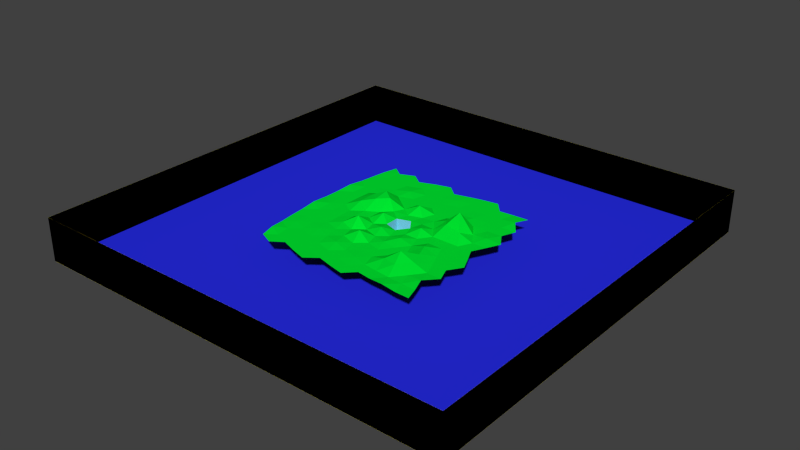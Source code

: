 # Source: shape.blend  (saved by Blender 2.67.0; exported with 4.5.12 LTS)
import bpy
from mathutils import Matrix  # noqa: F401  (used for matrix-valued properties, if any)

bpy.ops.wm.read_factory_settings(use_empty=True)
scene = bpy.context.scene
scene.name = 'Scene'

# ---- collections
col_collection_11 = bpy.data.collections.new('Collection 11'); scene.collection.children.link(col_collection_11)

# ---- materials (node trees are filled in below, after node groups)
mat_xa_notc_mis_dm1_shapes_world_mat7 = bpy.data.materials.new('xa_notc_mis_dm1_shapes_world_mat7')
mat_xa_notc_mis_dm1_shapes_world_mat7.alpha_threshold = 0.0
mat_xa_notc_mis_dm1_shapes_world_mat7.use_transparent_shadow = False
mat_xa_notc_mis_dm1_shapes_world_mat7.diffuse_color = (0.8, 0.7787, 0.7787, 1.0)
mat_xa_notc_mis_dm1_shapes_world_mat7.roughness = 0.5
mat_xa_notc_mis_dm1_shapes_world_mat7.specular_intensity = 0.0
mat_xa_notc_mis_dm1_shapes_world_mat7.line_color = (0.0, 0.0, 0.0, 1.0)
mat_xa_notc_mis_dm1_shapes_world_mat6 = bpy.data.materials.new('xa_notc_mis_dm1_shapes_world_mat6')
mat_xa_notc_mis_dm1_shapes_world_mat6.alpha_threshold = 0.0
mat_xa_notc_mis_dm1_shapes_world_mat6.use_transparent_shadow = False
mat_xa_notc_mis_dm1_shapes_world_mat6.diffuse_color = (0.1919, 0.6454, 0.8, 1.0)
mat_xa_notc_mis_dm1_shapes_world_mat6.roughness = 0.5
mat_xa_notc_mis_dm1_shapes_world_mat6.specular_intensity = 0.0
mat_xa_notc_mis_dm1_shapes_world_mat6.line_color = (0.0, 0.0, 0.0, 1.0)
mat_xa_notc_mis_dm1_shapes_world_mat5 = bpy.data.materials.new('xa_notc_mis_dm1_shapes_world_mat5')
mat_xa_notc_mis_dm1_shapes_world_mat5.alpha_threshold = 0.0
mat_xa_notc_mis_dm1_shapes_world_mat5.use_transparent_shadow = False
mat_xa_notc_mis_dm1_shapes_world_mat5.diffuse_color = (0.0, 0.8, 0.03107, 1.0)
mat_xa_notc_mis_dm1_shapes_world_mat5.roughness = 0.5
mat_xa_notc_mis_dm1_shapes_world_mat5.specular_intensity = 0.0
mat_xa_notc_mis_dm1_shapes_world_mat5.line_color = (0.0, 0.0, 0.0, 1.0)
mat_xa_notc_mis_dm1_shapes_world_innermat = bpy.data.materials.new('xa_notc_mis_dm1_shapes_world_innermat')
mat_xa_notc_mis_dm1_shapes_world_innermat.alpha_threshold = 0.0
mat_xa_notc_mis_dm1_shapes_world_innermat.use_transparent_shadow = False
mat_xa_notc_mis_dm1_shapes_world_innermat.diffuse_color = (0.02068, 0.02621, 0.8, 1.0)
mat_xa_notc_mis_dm1_shapes_world_innermat.roughness = 0.5
mat_xa_notc_mis_dm1_shapes_world_innermat.specular_intensity = 0.0
mat_xa_notc_mis_dm1_shapes_world_innermat.line_color = (0.0, 0.0, 0.0, 1.0)
mat_xa_notc_mis_dm1_shapes_world_outermat = bpy.data.materials.new('xa_notc_mis_dm1_shapes_world_outermat')
mat_xa_notc_mis_dm1_shapes_world_outermat.alpha_threshold = 0.0
mat_xa_notc_mis_dm1_shapes_world_outermat.use_transparent_shadow = False
mat_xa_notc_mis_dm1_shapes_world_outermat.diffuse_color = (0.8, 0.7045, 0.0, 1.0)
mat_xa_notc_mis_dm1_shapes_world_outermat.roughness = 0.5
mat_xa_notc_mis_dm1_shapes_world_outermat.specular_intensity = 0.0
mat_xa_notc_mis_dm1_shapes_world_outermat.line_color = (0.0, 0.0, 0.0, 1.0)

# ---- material node trees

# ---- world
world_world = bpy.data.worlds.new('World'); scene.world = world_world
world_world.color = (0.05088, 0.05088, 0.05088)
world_world.use_sun_shadow = False
world_world.sun_shadow_jitter_overblur = 0.0
world_world.cycles.sampling_method = 'MANUAL'
world_world.cycles.sample_map_resolution = 256

# ---- meshes
me_icosphere_001 = bpy.data.meshes.new('Icosphere.001')
me_icosphere_001.from_pydata([(-9.386e-07, -9.116e-10, 2.962e-05), (0.5449, -9.116e-10, -1.478e-05), (0.1684, -0.5182, -1.478e-05), (-0.4408, -0.3203, -1.478e-05), (-0.4408, 0.3203, -1.478e-05), (0.1684, 0.5182, -1.478e-05)], [], [(2, 1, 0), (3, 2, 0), (4, 3, 0), (5, 4, 0), (1, 5, 0)])
_uv = me_icosphere_001.uv_layers.new(name='UVMap')
_uv.uv.foreach_set('vector', [0.0, 0.0, 1.0, 0.0, 1.0, 1.0, 0.0, 0.0, 1.0, 0.0, 1.0, 1.0, 0.0, 0.0, 1.0, 0.0, 1.0, 1.0, 0.0, 0.0, 1.0, 0.0, 1.0, 1.0, 0.0, 0.0, 1.0, 0.0, 1.0, 1.0])
me_icosphere_001.materials.append(mat_xa_notc_mis_dm1_shapes_world_mat7)
me_icosphere_001.use_remesh_preserve_volume = False
me_icosphere_001.use_remesh_preserve_attributes = False
me_icosphere_001.use_mirror_vertex_groups = False
me_icosphere_001.update()
me_icosphere_000 = bpy.data.meshes.new('Icosphere.000')
me_icosphere_000.from_pydata([(0.5449, -8.478e-10, 0.5), (0.1684, -0.5182, 0.5), (-0.4408, -0.3203, 0.5), (-0.4408, 0.3203, 0.5), (0.1684, 0.5182, 0.5), (0.5449, -8.457e-10, -0.5), (0.1684, -0.5182, -0.5), (-0.4408, -0.3203, -0.5), (-0.4408, 0.3203, -0.5), (0.1684, 0.5182, -0.5)], [], [(1, 0, 5, 6), (3, 2, 7, 8), (2, 1, 6, 7), (4, 3, 8, 9), (0, 4, 9, 5)])
_uv = me_icosphere_000.uv_layers.new(name='UVMap')
_uv.uv.foreach_set('vector', [0.0, 0.0, 1.0, 0.0, 1.0, 1.0, 0.0, 1.0, 0.0, 0.0, 1.0, 0.0, 1.0, 1.0, 0.0, 1.0, 0.0, 0.0, 1.0, 0.0, 1.0, 1.0, 0.0, 1.0, 0.0, 0.0, 1.0, 0.0, 1.0, 1.0, 0.0, 1.0, 0.0, 0.0, 1.0, 0.0, 1.0, 1.0, 0.0, 1.0])
me_icosphere_000.materials.append(mat_xa_notc_mis_dm1_shapes_world_mat6)
me_icosphere_000.use_remesh_preserve_volume = False
me_icosphere_000.use_remesh_preserve_attributes = False
me_icosphere_000.use_mirror_vertex_groups = False
me_icosphere_000.update()
me_icosphere_002 = bpy.data.meshes.new('Icosphere.002')
me_icosphere_002.from_pydata([(3.673, 0.0, 0.02445), (3.017, 0.0, 0.02516), (2.367, 0.0, 0.0257), (1.734, 0.0, 0.0261), (1.124, 0.0, 0.2259), (0.5449, 0.0, 0.02651), (0.1684, -0.5182, 0.02651), (0.3474, -1.069, 0.02636), (0.5357, -1.652, 0.08107), (0.7316, -2.252, 0.0257), (0.9324, -2.87, 0.02516), (1.135, -3.494, 0.02445), (1.336, -4.112, 0.0236), (-0.4408, -0.3203, 0.02651), (-0.9094, -0.6607, 0.02636), (-1.403, -1.019, 0.3825), (-1.915, -1.395, 0.08068), (-2.441, -1.774, 0.02516), (-2.972, -2.159, 0.02445), (-3.498, -2.541, 0.03647), (-4.009, -2.913, 0.02259), (-0.4408, 0.3203, 0.02651), (-0.9242, 0.69, 0.0746), (-1.403, 1.019, 0.4355), (-1.915, 1.392, 0.4813), (-2.441, 1.774, 0.03803), (-2.972, 2.159, 0.02445), (-3.498, 2.541, 0.0236), (-4.009, 2.913, 0.02259), (0.1684, 0.5182, 0.02651), (0.3474, 1.069, 0.02636), (0.5357, 1.649, 0.0261), (0.7316, 2.252, 0.0257), (0.9324, 2.87, 0.02516), (1.135, 3.494, 0.02445), (1.336, 4.112, 0.0236), (0.7375, -0.5358, 0.02643), (0.8912, -1.053, 0.1218), (1.341, -0.5525, 0.02624), (1.15, -1.703, 0.02591), (1.567, -1.138, 0.02599), (1.975, -0.5676, 0.03879), (1.365, -2.322, 0.02545), (1.797, -1.752, 0.02559), (2.186, -1.101, 0.1963), (2.63, -0.5806, 0.02545), (1.575, -2.84, 0.1792), (2.029, -2.385, 0.4624), (2.47, -1.794, 0.2228), (2.896, -1.193, 0.02504), (3.299, -0.5909, 0.02482), (1.795, -3.589, 0.02403), (2.258, -3.028, 0.2361), (2.715, -2.438, 0.235), (3.158, -1.829, 0.02448), (3.578, -1.211, 0.02433), (3.968, -0.5982, 0.02403), (2.002, -4.213, 0.02307), (2.478, -3.669, 0.02344), (2.951, -3.087, 0.02367), (3.411, -2.478, 0.02375), (3.848, -1.852, 0.02367), (4.255, -1.223, 0.02344), (2.685, -4.297, 0.07737), (3.172, -3.729, 0.02269), (3.648, -3.132, 0.07782), (4.103, -2.503, 0.02284), (3.374, -4.351, 0.02155), (3.864, -3.767, 0.02177), (4.055, -4.38, 0.02055), (-0.2817, -0.867, 0.1676), (-0.7604, -1.235, 0.02624), (-0.1109, -1.446, 0.02624), (-1.264, -1.62, 0.02591), (-0.5984, -1.842, 0.2942), (0.07043, -2.053, 0.02591), (-1.787, -2.016, 0.02545), (-1.111, -2.251, 0.03847), (-0.4243, -2.474, 0.02559), (0.2607, -2.681, 0.02545), (-2.321, -2.417, 0.0377), (-1.642, -2.667, 0.02504), (-0.9434, -2.907, 0.0801), (-0.2395, -3.122, 0.02504), (0.4573, -3.32, 0.0377), (-2.859, -2.816, 0.02403), (-2.182, -3.083, 0.02433), (-1.48, -3.335, 0.02448), (-0.7633, -3.568, 0.02448), (-0.04648, -3.777, 0.02433), (0.6573, -3.959, 0.02403), (-3.388, -3.206, 0.02307), (-2.724, -3.49, 0.02344), (-2.024, -3.76, 0.02367), (-1.303, -4.009, 0.02375), (-0.5726, -4.232, 0.02367), (0.1518, -4.425, 0.02344), (0.8569, -4.585, 0.02307), (-3.9, -3.581, 0.07695), (-3.254, -3.881, 0.0224), (-2.566, -4.169, 0.02269), (-1.848, -4.436, 0.02284), (-1.113, -4.675, 0.03572), (-3.764, -4.246, 0.0212), (-3.095, -4.553, 0.03443), (-0.9116, 0.0, 0.2793), (-1.41, 0.3414, 0.02624), (-1.41, -0.3414, 0.02624), (-1.931, 0.7015, 0.3648), (-1.937, -4.307e-08, 0.03886), (-1.931, -0.7015, 0.06678), (-2.469, 1.076, 0.257), (-2.484, 0.3578, 0.2304), (-2.484, -0.3609, 0.02559), (-2.469, -1.076, 0.02545), (-3.016, 1.461, 0.02482), (-3.044, 0.7371, 0.02504), (-3.053, -6.739e-08, 0.02512), (-3.044, -0.7371, 0.02504), (-3.016, -1.461, 0.02482), (-3.562, 1.848, 0.02403), (-3.606, 1.123, 0.02433), (-3.629, 0.3767, 0.02448), (-3.629, -0.3767, 0.03736), (-3.606, -1.123, 0.02433), (-3.562, -1.848, 0.02403), (-4.096, 2.232, 0.02307), (-4.161, 1.508, 0.07842), (-4.202, 0.7632, 0.02367), (-4.216, -6.659e-08, 0.02375), (-4.202, -0.7663, 0.07865), (-4.161, -1.512, 0.02344), (-4.096, -2.232, 0.02307), (-0.2817, 0.867, 0.02643), (-0.1109, 1.446, 0.3086), (-0.7604, 1.235, 0.02624), (0.07043, 2.053, 0.02591), (-0.5984, 1.842, 0.02599), (-1.264, 1.62, 0.02591), (0.2607, 2.681, 0.02545), (-0.4243, 2.474, 0.02559), (-1.111, 2.251, 0.02559), (-1.787, 2.016, 0.02545), (0.4573, 3.32, 0.0377), (-0.2395, 3.122, 0.02504), (-0.9434, 2.903, 0.02512), (-1.642, 2.664, 0.08002), (-2.321, 2.417, 0.02482), (0.6573, 3.959, 0.02403), (-0.04648, 3.777, 0.02433), (-0.7633, 3.568, 0.02448), (-1.48, 3.335, 0.02448), (-2.182, 3.083, 0.02433), (-2.859, 2.816, 0.02403), (-0.5726, 4.232, 0.02367), (-1.303, 4.009, 0.03663), (-2.024, 3.76, 0.02367), (-2.724, 3.49, 0.02344), (-3.388, 3.206, 0.02307), (-2.566, 4.169, 0.02269), (-3.254, 3.881, 0.0224), (-3.9, 3.578, 0.03485), (-3.764, 4.246, 0.0212), (0.7375, 0.5358, 0.06878), (1.341, 0.5525, 0.02624), (0.9399, 1.105, 0.02624), (1.859, 0.7285, 0.3459), (1.567, 1.138, 0.2767), (1.15, 1.703, 0.02591), (2.63, 0.5806, 0.2842), (2.222, 1.168, 0.8488), (1.797, 1.749, 0.08057), (1.365, 2.322, 0.02545), (3.299, 0.5909, 0.02482), (2.896, 1.193, 0.02504), (2.47, 1.794, 0.02512), (2.029, 2.385, 0.03792), (1.581, 2.955, 0.02482), (3.968, 0.5982, 0.02403), (3.578, 1.208, 0.0793), (3.158, 1.829, 0.02448), (2.715, 2.438, 0.02448), (2.258, 3.028, 0.02433), (1.795, 3.589, 0.02403), (4.255, 1.223, 0.02344), (3.848, 1.852, 0.02367), (3.411, 2.478, 0.02375), (2.951, 3.087, 0.02367), (2.478, 3.669, 0.02344), (2.002, 4.213, 0.02307), (4.103, 2.503, 0.02284), (3.648, 3.125, 0.07782), (3.172, 3.729, 0.02269), (3.864, 3.767, 0.02177), (4.657e-10, 2.183e-12, -0.9734), (0.5449, 2.183e-12, -0.9735), (0.1684, -0.5182, -0.9735), (-0.4408, -0.3203, -0.9735), (-0.4408, 0.3203, -0.9735), (0.1684, 0.5182, -0.9735)], [], [(7, 36, 6), (8, 37, 7), (9, 39, 8), (10, 42, 9), (11, 46, 10), (12, 51, 11), (6, 36, 5), (36, 4, 5), (7, 37, 36), (37, 38, 36), (36, 38, 4), (38, 3, 4), (8, 39, 37), (39, 40, 37), (37, 40, 38), (40, 41, 38), (38, 41, 3), (41, 2, 3), (9, 42, 39), (42, 43, 39), (39, 43, 40), (43, 44, 40), (40, 44, 41), (44, 45, 41), (41, 45, 2), (45, 1, 2), (10, 46, 42), (46, 47, 42), (42, 47, 43), (47, 48, 43), (43, 48, 44), (48, 49, 44), (44, 49, 45), (49, 50, 45), (45, 50, 1), (50, 0, 1), (11, 51, 46), (51, 52, 46), (46, 52, 47), (52, 53, 47), (47, 53, 48), (53, 54, 48), (48, 54, 49), (54, 55, 49), (49, 55, 50), (55, 56, 50), (50, 56, 0), (12, 57, 51), (57, 58, 51), (51, 58, 52), (58, 59, 52), (52, 59, 53), (59, 60, 53), (53, 60, 54), (60, 61, 54), (54, 61, 55), (61, 62, 55), (55, 62, 56), (57, 63, 58), (63, 64, 58), (58, 64, 59), (64, 65, 59), (59, 65, 60), (65, 66, 60), (60, 66, 61), (63, 67, 64), (67, 68, 64), (64, 68, 65), (67, 69, 68), (14, 70, 13), (15, 71, 14), (16, 73, 15), (17, 76, 16), (18, 80, 17), (19, 85, 18), (20, 91, 19), (13, 70, 6), (70, 7, 6), (14, 71, 70), (71, 72, 70), (70, 72, 7), (72, 8, 7), (15, 73, 71), (73, 74, 71), (71, 74, 72), (74, 75, 72), (72, 75, 8), (75, 9, 8), (16, 76, 73), (76, 77, 73), (73, 77, 74), (77, 78, 74), (74, 78, 75), (78, 79, 75), (75, 79, 9), (79, 10, 9), (17, 80, 76), (80, 81, 76), (76, 81, 77), (81, 82, 77), (77, 82, 78), (82, 83, 78), (78, 83, 79), (83, 84, 79), (79, 84, 10), (84, 11, 10), (18, 85, 80), (85, 86, 80), (80, 86, 81), (86, 87, 81), (81, 87, 82), (87, 88, 82), (82, 88, 83), (88, 89, 83), (83, 89, 84), (89, 90, 84), (84, 90, 11), (90, 12, 11), (19, 91, 85), (91, 92, 85), (85, 92, 86), (92, 93, 86), (86, 93, 87), (93, 94, 87), (87, 94, 88), (94, 95, 88), (88, 95, 89), (95, 96, 89), (89, 96, 90), (96, 97, 90), (90, 97, 12), (20, 98, 91), (98, 99, 91), (91, 99, 92), (99, 100, 92), (92, 100, 93), (100, 101, 93), (93, 101, 94), (101, 102, 94), (94, 102, 95), (98, 103, 99), (103, 104, 99), (99, 104, 100), (22, 105, 21), (23, 106, 22), (24, 108, 23), (25, 111, 24), (26, 115, 25), (27, 120, 26), (28, 126, 27), (21, 105, 13), (105, 14, 13), (22, 106, 105), (106, 107, 105), (105, 107, 14), (107, 15, 14), (23, 108, 106), (108, 109, 106), (106, 109, 107), (109, 110, 107), (107, 110, 15), (110, 16, 15), (24, 111, 108), (111, 112, 108), (108, 112, 109), (112, 113, 109), (109, 113, 110), (113, 114, 110), (110, 114, 16), (114, 17, 16), (25, 115, 111), (115, 116, 111), (111, 116, 112), (116, 117, 112), (112, 117, 113), (117, 118, 113), (113, 118, 114), (118, 119, 114), (114, 119, 17), (119, 18, 17), (26, 120, 115), (120, 121, 115), (115, 121, 116), (121, 122, 116), (116, 122, 117), (122, 123, 117), (117, 123, 118), (123, 124, 118), (118, 124, 119), (124, 125, 119), (119, 125, 18), (125, 19, 18), (27, 126, 120), (126, 127, 120), (120, 127, 121), (127, 128, 121), (121, 128, 122), (128, 129, 122), (122, 129, 123), (129, 130, 123), (123, 130, 124), (130, 131, 124), (124, 131, 125), (131, 132, 125), (125, 132, 19), (132, 20, 19), (30, 133, 29), (31, 134, 30), (32, 136, 31), (33, 139, 32), (34, 143, 33), (35, 148, 34), (29, 133, 21), (133, 22, 21), (30, 134, 133), (134, 135, 133), (133, 135, 22), (135, 23, 22), (31, 136, 134), (136, 137, 134), (134, 137, 135), (137, 138, 135), (135, 138, 23), (138, 24, 23), (32, 139, 136), (139, 140, 136), (136, 140, 137), (140, 141, 137), (137, 141, 138), (141, 142, 138), (138, 142, 24), (142, 25, 24), (33, 143, 139), (143, 144, 139), (139, 144, 140), (144, 145, 140), (140, 145, 141), (145, 146, 141), (141, 146, 142), (146, 147, 142), (142, 147, 25), (147, 26, 25), (34, 148, 143), (148, 149, 143), (143, 149, 144), (149, 150, 144), (144, 150, 145), (150, 151, 145), (145, 151, 146), (151, 152, 146), (146, 152, 147), (152, 153, 147), (147, 153, 26), (153, 27, 26), (149, 154, 150), (154, 155, 150), (150, 155, 151), (155, 156, 151), (151, 156, 152), (156, 157, 152), (152, 157, 153), (157, 158, 153), (153, 158, 27), (158, 28, 27), (156, 159, 157), (159, 160, 157), (157, 160, 158), (160, 161, 158), (158, 161, 28), (160, 162, 161), (4, 163, 5), (3, 164, 4), (2, 166, 3), (1, 169, 2), (0, 173, 1), (5, 163, 29), (163, 30, 29), (4, 164, 163), (164, 165, 163), (163, 165, 30), (165, 31, 30), (3, 166, 164), (166, 167, 164), (164, 167, 165), (167, 168, 165), (165, 168, 31), (168, 32, 31), (2, 169, 166), (169, 170, 166), (166, 170, 167), (170, 171, 167), (167, 171, 168), (171, 172, 168), (168, 172, 32), (172, 33, 32), (1, 173, 169), (173, 174, 169), (169, 174, 170), (174, 175, 170), (170, 175, 171), (175, 176, 171), (171, 176, 172), (176, 177, 172), (172, 177, 33), (177, 34, 33), (0, 178, 173), (178, 179, 173), (173, 179, 174), (179, 180, 174), (174, 180, 175), (180, 181, 175), (175, 181, 176), (181, 182, 176), (176, 182, 177), (182, 183, 177), (177, 183, 34), (183, 35, 34), (178, 184, 179), (184, 185, 179), (179, 185, 180), (185, 186, 180), (180, 186, 181), (186, 187, 181), (181, 187, 182), (187, 188, 182), (182, 188, 183), (188, 189, 183), (183, 189, 35), (185, 190, 186), (190, 191, 186), (186, 191, 187), (191, 192, 187), (187, 192, 188), (191, 193, 192), (196, 195, 194), (197, 196, 194), (198, 197, 194), (199, 198, 194), (195, 199, 194)])
_uv = me_icosphere_002.uv_layers.new(name='UVMap')
_uv.uv.foreach_set('vector', [0.0, 0.0, 1.0, 0.0, 1.0, 1.0, 0.0, 0.0, 1.0, 0.0, 1.0, 1.0, 0.0, 0.0, 1.0, 0.0, 1.0, 1.0, 0.0, 0.0, 1.0, 0.0, 1.0, 1.0, 0.0, 0.0, 1.0, 0.0, 1.0, 1.0, 0.0, 0.0, 1.0, 0.0, 1.0, 1.0, 0.0, 0.0, 1.0, 0.0, 1.0, 1.0, 0.0, 0.0, 1.0, 0.0, 1.0, 1.0, 0.0, 0.0, 1.0, 0.0, 1.0, 1.0, 0.0, 0.0, 1.0, 0.0, 1.0, 1.0, 0.0, 0.0, 1.0, 0.0, 1.0, 1.0, 0.0, 0.0, 1.0, 0.0, 1.0, 1.0, 0.0, 0.0, 1.0, 0.0, 1.0, 1.0, 0.0, 0.0, 1.0, 0.0, 1.0, 1.0, 0.0, 0.0, 1.0, 0.0, 1.0, 1.0, 0.0, 0.0, 1.0, 0.0, 1.0, 1.0, 0.0, 0.0, 1.0, 0.0, 1.0, 1.0, 0.0, 0.0, 1.0, 0.0, 1.0, 1.0, 0.0, 0.0, 1.0, 0.0, 1.0, 1.0, 0.0, 0.0, 1.0, 0.0, 1.0, 1.0, 0.0, 0.0, 1.0, 0.0, 1.0, 1.0, 0.0, 0.0, 1.0, 0.0, 1.0, 1.0, 0.0, 0.0, 1.0, 0.0, 1.0, 1.0, 0.0, 0.0, 1.0, 0.0, 1.0, 1.0, 0.0, 0.0, 1.0, 0.0, 1.0, 1.0, 0.0, 0.0, 1.0, 0.0, 1.0, 1.0, 0.0, 0.0, 1.0, 0.0, 1.0, 1.0, 0.0, 0.0, 1.0, 0.0, 1.0, 1.0, 0.0, 0.0, 1.0, 0.0, 1.0, 1.0, 0.0, 0.0, 1.0, 0.0, 1.0, 1.0, 0.0, 0.0, 1.0, 0.0, 1.0, 1.0, 0.0, 0.0, 1.0, 0.0, 1.0, 1.0, 0.0, 0.0, 1.0, 0.0, 1.0, 1.0, 0.0, 0.0, 1.0, 0.0, 1.0, 1.0, 0.0, 0.0, 1.0, 0.0, 1.0, 1.0, 0.0, 0.0, 1.0, 0.0, 1.0, 1.0, 0.0, 0.0, 1.0, 0.0, 1.0, 1.0, 0.0, 0.0, 1.0, 0.0, 1.0, 1.0, 0.0, 0.0, 1.0, 0.0, 1.0, 1.0, 0.0, 0.0, 1.0, 0.0, 1.0, 1.0, 0.0, 0.0, 1.0, 0.0, 1.0, 1.0, 0.0, 0.0, 1.0, 0.0, 1.0, 1.0, 0.0, 0.0, 1.0, 0.0, 1.0, 1.0, 0.0, 0.0, 1.0, 0.0, 1.0, 1.0, 0.0, 0.0, 1.0, 0.0, 1.0, 1.0, 0.0, 0.0, 1.0, 0.0, 1.0, 1.0, 0.0, 0.0, 1.0, 0.0, 1.0, 1.0, 0.0, 0.0, 1.0, 0.0, 1.0, 1.0, 0.0, 0.0, 1.0, 0.0, 1.0, 1.0, 0.0, 0.0, 1.0, 0.0, 1.0, 1.0, 0.0, 0.0, 1.0, 0.0, 1.0, 1.0, 0.0, 0.0, 1.0, 0.0, 1.0, 1.0, 0.0, 0.0, 1.0, 0.0, 1.0, 1.0, 0.0, 0.0, 1.0, 0.0, 1.0, 1.0, 0.0, 0.0, 1.0, 0.0, 1.0, 1.0, 0.0, 0.0, 1.0, 0.0, 1.0, 1.0, 0.0, 0.0, 1.0, 0.0, 1.0, 1.0, 0.0, 0.0, 1.0, 0.0, 1.0, 1.0, 0.0, 0.0, 1.0, 0.0, 1.0, 1.0, 0.0, 0.0, 1.0, 0.0, 1.0, 1.0, 0.0, 0.0, 1.0, 0.0, 1.0, 1.0, 0.0, 0.0, 1.0, 0.0, 1.0, 1.0, 0.0, 0.0, 1.0, 0.0, 1.0, 1.0, 0.0, 0.0, 1.0, 0.0, 1.0, 1.0, 0.0, 0.0, 1.0, 0.0, 1.0, 1.0, 0.0, 0.0, 1.0, 0.0, 1.0, 1.0, 0.0, 0.0, 1.0, 0.0, 1.0, 1.0, 0.0, 0.0, 1.0, 0.0, 1.0, 1.0, 0.0, 0.0, 1.0, 0.0, 1.0, 1.0, 0.0, 0.0, 1.0, 0.0, 1.0, 1.0, 0.0, 0.0, 1.0, 0.0, 1.0, 1.0, 0.0, 0.0, 1.0, 0.0, 1.0, 1.0, 0.0, 0.0, 1.0, 0.0, 1.0, 1.0, 0.0, 0.0, 1.0, 0.0, 1.0, 1.0, 0.0, 0.0, 1.0, 0.0, 1.0, 1.0, 0.0, 0.0, 1.0, 0.0, 1.0, 1.0, 0.0, 0.0, 1.0, 0.0, 1.0, 1.0, 0.0, 0.0, 1.0, 0.0, 1.0, 1.0, 0.0, 0.0, 1.0, 0.0, 1.0, 1.0, 0.0, 0.0, 1.0, 0.0, 1.0, 1.0, 0.0, 0.0, 1.0, 0.0, 1.0, 1.0, 0.0, 0.0, 1.0, 0.0, 1.0, 1.0, 0.0, 0.0, 1.0, 0.0, 1.0, 1.0, 0.0, 0.0, 1.0, 0.0, 1.0, 1.0, 0.0, 0.0, 1.0, 0.0, 1.0, 1.0, 0.0, 0.0, 1.0, 0.0, 1.0, 1.0, 0.0, 0.0, 1.0, 0.0, 1.0, 1.0, 0.0, 0.0, 1.0, 0.0, 1.0, 1.0, 0.0, 0.0, 1.0, 0.0, 1.0, 1.0, 0.0, 0.0, 1.0, 0.0, 1.0, 1.0, 0.0, 0.0, 1.0, 0.0, 1.0, 1.0, 0.0, 0.0, 1.0, 0.0, 1.0, 1.0, 0.0, 0.0, 1.0, 0.0, 1.0, 1.0, 0.0, 0.0, 1.0, 0.0, 1.0, 1.0, 0.0, 0.0, 1.0, 0.0, 1.0, 1.0, 0.0, 0.0, 1.0, 0.0, 1.0, 1.0, 0.0, 0.0, 1.0, 0.0, 1.0, 1.0, 0.0, 0.0, 1.0, 0.0, 1.0, 1.0, 0.0, 0.0, 1.0, 0.0, 1.0, 1.0, 0.0, 0.0, 1.0, 0.0, 1.0, 1.0, 0.0, 0.0, 1.0, 0.0, 1.0, 1.0, 0.0, 0.0, 1.0, 0.0, 1.0, 1.0, 0.0, 0.0, 1.0, 0.0, 1.0, 1.0, 0.0, 0.0, 1.0, 0.0, 1.0, 1.0, 0.0, 0.0, 1.0, 0.0, 1.0, 1.0, 0.0, 0.0, 1.0, 0.0, 1.0, 1.0, 0.0, 0.0, 1.0, 0.0, 1.0, 1.0, 0.0, 0.0, 1.0, 0.0, 1.0, 1.0, 0.0, 0.0, 1.0, 0.0, 1.0, 1.0, 0.0, 0.0, 1.0, 0.0, 1.0, 1.0, 0.0, 0.0, 1.0, 0.0, 1.0, 1.0, 0.0, 0.0, 1.0, 0.0, 1.0, 1.0, 0.0, 0.0, 1.0, 0.0, 1.0, 1.0, 0.0, 0.0, 1.0, 0.0, 1.0, 1.0, 0.0, 0.0, 1.0, 0.0, 1.0, 1.0, 0.0, 0.0, 1.0, 0.0, 1.0, 1.0, 0.0, 0.0, 1.0, 0.0, 1.0, 1.0, 0.0, 0.0, 1.0, 0.0, 1.0, 1.0, 0.0, 0.0, 1.0, 0.0, 1.0, 1.0, 0.0, 0.0, 1.0, 0.0, 1.0, 1.0, 0.0, 0.0, 1.0, 0.0, 1.0, 1.0, 0.0, 0.0, 1.0, 0.0, 1.0, 1.0, 0.0, 0.0, 1.0, 0.0, 1.0, 1.0, 0.0, 0.0, 1.0, 0.0, 1.0, 1.0, 0.0, 0.0, 1.0, 0.0, 1.0, 1.0, 0.0, 0.0, 1.0, 0.0, 1.0, 1.0, 0.0, 0.0, 1.0, 0.0, 1.0, 1.0, 0.0, 0.0, 1.0, 0.0, 1.0, 1.0, 0.0, 0.0, 1.0, 0.0, 1.0, 1.0, 0.0, 0.0, 1.0, 0.0, 1.0, 1.0, 0.0, 0.0, 1.0, 0.0, 1.0, 1.0, 0.0, 0.0, 1.0, 0.0, 1.0, 1.0, 0.0, 0.0, 1.0, 0.0, 1.0, 1.0, 0.0, 0.0, 1.0, 0.0, 1.0, 1.0, 0.0, 0.0, 1.0, 0.0, 1.0, 1.0, 0.0, 0.0, 1.0, 0.0, 1.0, 1.0, 0.0, 0.0, 1.0, 0.0, 1.0, 1.0, 0.0, 0.0, 1.0, 0.0, 1.0, 1.0, 0.0, 0.0, 1.0, 0.0, 1.0, 1.0, 0.0, 0.0, 1.0, 0.0, 1.0, 1.0, 0.0, 0.0, 1.0, 0.0, 1.0, 1.0, 0.0, 0.0, 1.0, 0.0, 1.0, 1.0, 0.0, 0.0, 1.0, 0.0, 1.0, 1.0, 0.0, 0.0, 1.0, 0.0, 1.0, 1.0, 0.0, 0.0, 1.0, 0.0, 1.0, 1.0, 0.0, 0.0, 1.0, 0.0, 1.0, 1.0, 0.0, 0.0, 1.0, 0.0, 1.0, 1.0, 0.0, 0.0, 1.0, 0.0, 1.0, 1.0, 0.0, 0.0, 1.0, 0.0, 1.0, 1.0, 0.0, 0.0, 1.0, 0.0, 1.0, 1.0, 0.0, 0.0, 1.0, 0.0, 1.0, 1.0, 0.0, 0.0, 1.0, 0.0, 1.0, 1.0, 0.0, 0.0, 1.0, 0.0, 1.0, 1.0, 0.0, 0.0, 1.0, 0.0, 1.0, 1.0, 0.0, 0.0, 1.0, 0.0, 1.0, 1.0, 0.0, 0.0, 1.0, 0.0, 1.0, 1.0, 0.0, 0.0, 1.0, 0.0, 1.0, 1.0, 0.0, 0.0, 1.0, 0.0, 1.0, 1.0, 0.0, 0.0, 1.0, 0.0, 1.0, 1.0, 0.0, 0.0, 1.0, 0.0, 1.0, 1.0, 0.0, 0.0, 1.0, 0.0, 1.0, 1.0, 0.0, 0.0, 1.0, 0.0, 1.0, 1.0, 0.0, 0.0, 1.0, 0.0, 1.0, 1.0, 0.0, 0.0, 1.0, 0.0, 1.0, 1.0, 0.0, 0.0, 1.0, 0.0, 1.0, 1.0, 0.0, 0.0, 1.0, 0.0, 1.0, 1.0, 0.0, 0.0, 1.0, 0.0, 1.0, 1.0, 0.0, 0.0, 1.0, 0.0, 1.0, 1.0, 0.0, 0.0, 1.0, 0.0, 1.0, 1.0, 0.0, 0.0, 1.0, 0.0, 1.0, 1.0, 0.0, 0.0, 1.0, 0.0, 1.0, 1.0, 0.0, 0.0, 1.0, 0.0, 1.0, 1.0, 0.0, 0.0, 1.0, 0.0, 1.0, 1.0, 0.0, 0.0, 1.0, 0.0, 1.0, 1.0, 0.0, 0.0, 1.0, 0.0, 1.0, 1.0, 0.0, 0.0, 1.0, 0.0, 1.0, 1.0, 0.0, 0.0, 1.0, 0.0, 1.0, 1.0, 0.0, 0.0, 1.0, 0.0, 1.0, 1.0, 0.0, 0.0, 1.0, 0.0, 1.0, 1.0, 0.0, 0.0, 1.0, 0.0, 1.0, 1.0, 0.0, 0.0, 1.0, 0.0, 1.0, 1.0, 0.0, 0.0, 1.0, 0.0, 1.0, 1.0, 0.0, 0.0, 1.0, 0.0, 1.0, 1.0, 0.0, 0.0, 1.0, 0.0, 1.0, 1.0, 0.0, 0.0, 1.0, 0.0, 1.0, 1.0, 0.0, 0.0, 1.0, 0.0, 1.0, 1.0, 0.0, 0.0, 1.0, 0.0, 1.0, 1.0, 0.0, 0.0, 1.0, 0.0, 1.0, 1.0, 0.0, 0.0, 1.0, 0.0, 1.0, 1.0, 0.0, 0.0, 1.0, 0.0, 1.0, 1.0, 0.0, 0.0, 1.0, 0.0, 1.0, 1.0, 0.0, 0.0, 1.0, 0.0, 1.0, 1.0, 0.0, 0.0, 1.0, 0.0, 1.0, 1.0, 0.0, 0.0, 1.0, 0.0, 1.0, 1.0, 0.0, 0.0, 1.0, 0.0, 1.0, 1.0, 0.0, 0.0, 1.0, 0.0, 1.0, 1.0, 0.0, 0.0, 1.0, 0.0, 1.0, 1.0, 0.0, 0.0, 1.0, 0.0, 1.0, 1.0, 0.0, 0.0, 1.0, 0.0, 1.0, 1.0, 0.0, 0.0, 1.0, 0.0, 1.0, 1.0, 0.0, 0.0, 1.0, 0.0, 1.0, 1.0, 0.0, 0.0, 1.0, 0.0, 1.0, 1.0, 0.0, 0.0, 1.0, 0.0, 1.0, 1.0, 0.0, 0.0, 1.0, 0.0, 1.0, 1.0, 0.0, 0.0, 1.0, 0.0, 1.0, 1.0, 0.0, 0.0, 1.0, 0.0, 1.0, 1.0, 0.0, 0.0, 1.0, 0.0, 1.0, 1.0, 0.0, 0.0, 1.0, 0.0, 1.0, 1.0, 0.0, 0.0, 1.0, 0.0, 1.0, 1.0, 0.0, 0.0, 1.0, 0.0, 1.0, 1.0, 0.0, 0.0, 1.0, 0.0, 1.0, 1.0, 0.0, 0.0, 1.0, 0.0, 1.0, 1.0, 0.0, 0.0, 1.0, 0.0, 1.0, 1.0, 0.0, 0.0, 1.0, 0.0, 1.0, 1.0, 0.0, 0.0, 1.0, 0.0, 1.0, 1.0, 0.0, 0.0, 1.0, 0.0, 1.0, 1.0, 0.0, 0.0, 1.0, 0.0, 1.0, 1.0, 0.0, 0.0, 1.0, 0.0, 1.0, 1.0, 0.0, 0.0, 1.0, 0.0, 1.0, 1.0, 0.0, 0.0, 1.0, 0.0, 1.0, 1.0, 0.0, 0.0, 1.0, 0.0, 1.0, 1.0, 0.0, 0.0, 1.0, 0.0, 1.0, 1.0, 0.0, 0.0, 1.0, 0.0, 1.0, 1.0, 0.0, 0.0, 1.0, 0.0, 1.0, 1.0, 0.0, 0.0, 1.0, 0.0, 1.0, 1.0, 0.0, 0.0, 1.0, 0.0, 1.0, 1.0, 0.0, 0.0, 1.0, 0.0, 1.0, 1.0, 0.0, 0.0, 1.0, 0.0, 1.0, 1.0, 0.0, 0.0, 1.0, 0.0, 1.0, 1.0, 0.0, 0.0, 1.0, 0.0, 1.0, 1.0, 0.0, 0.0, 1.0, 0.0, 1.0, 1.0, 0.0, 0.0, 1.0, 0.0, 1.0, 1.0, 0.0, 0.0, 1.0, 0.0, 1.0, 1.0, 0.0, 0.0, 1.0, 0.0, 1.0, 1.0, 0.0, 0.0, 1.0, 0.0, 1.0, 1.0, 0.0, 0.0, 1.0, 0.0, 1.0, 1.0, 0.0, 0.0, 1.0, 0.0, 1.0, 1.0, 0.0, 0.0, 1.0, 0.0, 1.0, 1.0, 0.0, 0.0, 1.0, 0.0, 1.0, 1.0, 0.0, 0.0, 1.0, 0.0, 1.0, 1.0, 0.0, 0.0, 1.0, 0.0, 1.0, 1.0, 0.0, 0.0, 1.0, 0.0, 1.0, 1.0, 0.0, 0.0, 1.0, 0.0, 1.0, 1.0, 0.0, 0.0, 1.0, 0.0, 1.0, 1.0, 0.0, 0.0, 1.0, 0.0, 1.0, 1.0, 0.0, 0.0, 1.0, 0.0, 1.0, 1.0, 0.0, 0.0, 1.0, 0.0, 1.0, 1.0, 0.0, 0.0, 1.0, 0.0, 1.0, 1.0, 0.0, 0.0, 1.0, 0.0, 1.0, 1.0, 0.0, 0.0, 1.0, 0.0, 1.0, 1.0, 0.0, 0.0, 1.0, 0.0, 1.0, 1.0, 0.0, 0.0, 1.0, 0.0, 1.0, 1.0, 0.0, 0.0, 1.0, 0.0, 1.0, 1.0, 0.0, 0.0, 1.0, 0.0, 1.0, 1.0, 0.0, 0.0, 1.0, 0.0, 1.0, 1.0, 0.0, 0.0, 1.0, 0.0, 1.0, 1.0, 0.0, 0.0, 1.0, 0.0, 1.0, 1.0, 0.0, 0.0, 1.0, 0.0, 1.0, 1.0, 0.0, 0.0, 1.0, 0.0, 1.0, 1.0, 0.0, 0.0, 1.0, 0.0, 1.0, 1.0, 0.0, 0.0, 1.0, 0.0, 1.0, 1.0, 0.0, 0.0, 1.0, 0.0, 1.0, 1.0, 0.0, 0.0, 1.0, 0.0, 1.0, 1.0, 0.0, 0.0, 1.0, 0.0, 1.0, 1.0, 0.0, 0.0, 1.0, 0.0, 1.0, 1.0, 0.0, 0.0, 1.0, 0.0, 1.0, 1.0, 0.0, 0.0, 1.0, 0.0, 1.0, 1.0, 0.0, 0.0, 1.0, 0.0, 1.0, 1.0, 0.0, 0.0, 1.0, 0.0, 1.0, 1.0, 0.0, 0.0, 1.0, 0.0, 1.0, 1.0, 0.0, 0.0, 1.0, 0.0, 1.0, 1.0, 0.0, 0.0, 1.0, 0.0, 1.0, 1.0, 0.0, 0.0, 1.0, 0.0, 1.0, 1.0, 0.0, 0.0, 1.0, 0.0, 1.0, 1.0, 0.0, 0.0, 1.0, 0.0, 1.0, 1.0, 0.0, 0.0, 1.0, 0.0, 1.0, 1.0, 0.0, 0.0, 1.0, 0.0, 1.0, 1.0, 0.0, 0.0, 1.0, 0.0, 1.0, 1.0, 0.0, 0.0, 1.0, 0.0, 1.0, 1.0, 0.0, 0.0, 1.0, 0.0, 1.0, 1.0, 0.0, 0.0, 1.0, 0.0, 1.0, 1.0, 0.0, 0.0, 1.0, 0.0, 1.0, 1.0, 0.0, 0.0, 1.0, 0.0, 1.0, 1.0, 0.0, 0.0, 1.0, 0.0, 1.0, 1.0, 0.0, 0.0, 1.0, 0.0, 1.0, 1.0, 0.0, 0.0, 1.0, 0.0, 1.0, 1.0, 0.0, 0.0, 1.0, 0.0, 1.0, 1.0, 0.0, 0.0, 1.0, 0.0, 1.0, 1.0, 0.0, 0.0, 1.0, 0.0, 1.0, 1.0, 0.0, 0.0, 1.0, 0.0, 1.0, 1.0, 0.0, 0.0, 1.0, 0.0, 1.0, 1.0, 0.0, 0.0, 1.0, 0.0, 1.0, 1.0, 0.0, 0.0, 1.0, 0.0, 1.0, 1.0, 0.0, 0.0, 1.0, 0.0, 1.0, 1.0, 0.0, 0.0, 1.0, 0.0, 1.0, 1.0, 0.0, 0.0, 1.0, 0.0, 1.0, 1.0, 0.0, 0.0, 1.0, 0.0, 1.0, 1.0, 0.0, 0.0, 1.0, 0.0, 1.0, 1.0, 0.0, 0.0, 1.0, 0.0, 1.0, 1.0, 0.0, 0.0, 1.0, 0.0, 1.0, 1.0, 0.0, 0.0, 1.0, 0.0, 1.0, 1.0, 0.0, 0.0, 1.0, 0.0, 1.0, 1.0, 0.0, 0.0, 1.0, 0.0, 1.0, 1.0, 0.0, 0.0, 1.0, 0.0, 1.0, 1.0, 0.0, 0.0, 1.0, 0.0, 1.0, 1.0, 0.0, 0.0, 1.0, 0.0, 1.0, 1.0, 0.0, 0.0, 1.0, 0.0, 1.0, 1.0, 0.0, 0.0, 1.0, 0.0, 1.0, 1.0, 0.0, 0.0, 1.0, 0.0, 1.0, 1.0, 0.0, 0.0, 1.0, 0.0, 1.0, 1.0, 0.0, 0.0, 1.0, 0.0, 1.0, 1.0, 0.0, 0.0, 1.0, 0.0, 1.0, 1.0, 0.0, 0.0, 1.0, 0.0, 1.0, 1.0, 0.0, 0.0, 1.0, 0.0, 1.0, 1.0, 0.0, 0.0, 1.0, 0.0, 1.0, 1.0, 0.0, 0.0, 1.0, 0.0, 1.0, 1.0, 0.0, 0.0, 1.0, 0.0, 1.0, 1.0, 0.0, 0.0, 1.0, 0.0, 1.0, 1.0, 0.0, 0.0, 1.0, 0.0, 1.0, 1.0, 0.0, 0.0, 1.0, 0.0, 1.0, 1.0, 0.0, 0.0, 1.0, 0.0, 1.0, 1.0, 0.0, 0.0, 1.0, 0.0, 1.0, 1.0, 0.0, 0.0, 1.0, 0.0, 1.0, 1.0, 0.0, 0.0, 1.0, 0.0, 1.0, 1.0, 0.0, 0.0, 1.0, 0.0, 1.0, 1.0, 0.0, 0.0, 1.0, 0.0, 1.0, 1.0, 0.0, 0.0, 1.0, 0.0, 1.0, 1.0, 0.0, 0.0, 1.0, 0.0, 1.0, 1.0, 0.0, 0.0, 1.0, 0.0, 1.0, 1.0, 0.0, 0.0, 1.0, 0.0, 1.0, 1.0, 0.0, 0.0, 1.0, 0.0, 1.0, 1.0, 0.0, 0.0, 1.0, 0.0, 1.0, 1.0, 0.0, 0.0, 1.0, 0.0, 1.0, 1.0, 0.0, 0.0, 1.0, 0.0, 1.0, 1.0, 0.0, 0.0, 1.0, 0.0, 1.0, 1.0, 0.0, 0.0, 1.0, 0.0, 1.0, 1.0, 0.0, 0.0, 1.0, 0.0, 1.0, 1.0, 0.0, 0.0, 1.0, 0.0, 1.0, 1.0, 0.0, 0.0, 1.0, 0.0, 1.0, 1.0])
me_icosphere_002.materials.append(mat_xa_notc_mis_dm1_shapes_world_mat5)
me_icosphere_002.use_remesh_preserve_volume = False
me_icosphere_002.use_remesh_preserve_attributes = False
me_icosphere_002.use_mirror_vertex_groups = False
me_icosphere_002.update()
me_cube_002 = bpy.data.meshes.new('Cube.002')
me_cube_002.from_pydata([(-10.05, -10.05, -0.9977), (-10.05, 10.05, -0.9977), (10.05, 10.05, -0.9977), (10.05, -10.05, -0.9977), (-10.05, -10.05, 0.9989), (-10.05, 10.05, 0.9989), (10.05, 10.05, 0.9989), (10.05, -10.05, 0.9989)], [], [(4, 0, 1, 5), (5, 1, 2, 6), (6, 2, 3, 7), (7, 3, 0, 4), (0, 3, 2, 1)])
_uv = me_cube_002.uv_layers.new(name='UVMap')
_uv.uv.foreach_set('vector', [0.0, 0.0, 1.0, 0.0, 1.0, 1.0, 0.0, 1.0, 0.0, 0.0, 1.0, 0.0, 1.0, 1.0, 0.0, 1.0, 0.0, 0.0, 1.0, 0.0, 1.0, 1.0, 0.0, 1.0, 0.0, 0.0, 1.0, 0.0, 1.0, 1.0, 0.0, 1.0, 0.0, 0.0, 1.0, 0.0, 1.0, 1.0, 0.0, 1.0])
me_cube_002.materials.append(mat_xa_notc_mis_dm1_shapes_world_innermat)
me_cube_002.use_remesh_preserve_volume = False
me_cube_002.use_remesh_preserve_attributes = False
me_cube_002.use_mirror_vertex_groups = False
me_cube_002.update()
me_cube = bpy.data.meshes.new('Cube')
me_cube.from_pydata([(-10.05, -10.05, -1.0), (-10.05, 10.05, -1.0), (10.05, 10.05, -1.0), (10.05, -10.05, -1.0), (-10.05, -10.05, 1.0), (-10.05, 10.05, 1.0), (10.05, 10.05, 1.0), (10.05, -10.05, 1.0)], [], [(4, 5, 1, 0), (5, 6, 2, 1), (6, 7, 3, 2), (7, 4, 0, 3), (0, 1, 2, 3)])
_uv = me_cube.uv_layers.new(name='UVMap')
_uv.uv.foreach_set('vector', [0.0, 0.0, 1.0, 0.0, 1.0, 1.0, 0.0, 1.0, 0.0, 0.0, 1.0, 0.0, 1.0, 1.0, 0.0, 1.0, 0.0, 0.0, 1.0, 0.0, 1.0, 1.0, 0.0, 1.0, 0.0, 0.0, 1.0, 0.0, 1.0, 1.0, 0.0, 1.0, 0.0, 0.0, 1.0, 0.0, 1.0, 1.0, 0.0, 1.0])
me_cube.materials.append(mat_xa_notc_mis_dm1_shapes_world_outermat)
me_cube.use_remesh_preserve_volume = False
me_cube.use_remesh_preserve_attributes = False
me_cube.use_mirror_vertex_groups = False
me_cube.update()

# ---- objects
ob_icosphere_002 = bpy.data.objects.new('Icosphere.002', me_icosphere_001)
ob_icosphere_001 = bpy.data.objects.new('Icosphere.001', me_icosphere_000)
ob_icosphere = bpy.data.objects.new('Icosphere', me_icosphere_002)
ob_innerbox = bpy.data.objects.new('InnerBox', me_cube_002)
ob_outerbox = bpy.data.objects.new('OuterBox', me_cube)

# ---- transforms, parenting, visibility, modifiers, constraints
ob_icosphere_002.location = (9.391e-07, 9.138e-10, -0.6227)
ob_icosphere_002.lineart.crease_threshold = 0.0
ob_icosphere_001.location = (1.278e-06, 8.478e-10, -0.4735)
ob_icosphere_001.lineart.crease_threshold = 0.0
ob_icosphere.location = (0.0, 0.0, 0.0)
ob_icosphere.lineart.crease_threshold = 0.0
ob_innerbox.location = (4.742e-08, 0.0, 0.0)
ob_innerbox.lineart.crease_threshold = 0.0
ob_outerbox.location = (4.742e-08, 0.0, 0.0)
ob_outerbox.lineart.crease_threshold = 0.0

# ---- collection membership
col_collection_11.objects.link(ob_icosphere_002)
col_collection_11.objects.link(ob_icosphere_001)
col_collection_11.objects.link(ob_icosphere)
col_collection_11.objects.link(ob_innerbox)
col_collection_11.objects.link(ob_outerbox)

# ---- scene / render settings (as saved in the file)
scene.frame_start = 1; scene.frame_end = 250; scene.frame_set(1)
scene.render.engine = 'BLENDER_EEVEE_NEXT'
scene.render.image_settings.color_mode = 'RGB'
scene.render.image_settings.compression = 90
scene.render.resolution_percentage = 50
scene.render.dither_intensity = 0.0
scene.render.bake_margin = 2
scene.render.bake_bias = 0.0
scene.cycles.use_denoising = False
scene.cycles.samples = 10
scene.cycles.sampling_pattern = 'TABULATED_SOBOL'
scene.cycles.light_sampling_threshold = 0.0
scene.cycles.use_adaptive_sampling = False
scene.cycles.use_light_tree = False
scene.cycles.blur_glossy = 0.0
scene.cycles.volume_bounces = 1
scene.cycles.pixel_filter_type = 'GAUSSIAN'
scene.cycles.sample_clamp_indirect = 0.0
scene.view_settings.view_transform = 'Standard'
bpy.context.view_layer.update()

# ---- added for rendering (the .blend has no active camera and no usable light): camera, sun
cam_auto = bpy.data.cameras.new('AutoCamera')
cam_auto.lens = 50.0
cam_auto.sensor_width = 36.0
cam_auto.clip_end = 1000.0
ob_auto_camera = bpy.data.objects.new('AutoCamera', cam_auto)
scene.collection.objects.link(ob_auto_camera)
ob_auto_camera.location = (26.3708, -31.6449, 21.0966)
ob_auto_camera.rotation_euler = (1.09748, -7.21219e-08, 0.694738)
scene.camera = ob_auto_camera
light_auto_sun = bpy.data.lights.new('AutoSun', 'SUN')
light_auto_sun.energy = 3.0
light_auto_sun.angle = 0.0523599
ob_auto_sun = bpy.data.objects.new('AutoSun', light_auto_sun)
scene.collection.objects.link(ob_auto_sun)
ob_auto_sun.rotation_euler = (0.872665, 0.174533, 0.523599)
bpy.context.view_layer.update()
